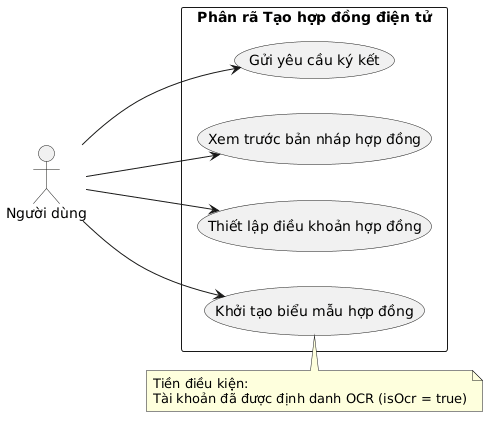

The diagram above was rendered by PlantUML. Its source (embedded in the PNG):
@startuml
left to right direction
skinparam packageStyle rectangle

actor "Người dùng" as User

rectangle "Phân rã Tạo hợp đồng điện tử" {
    usecase "Khởi tạo biểu mẫu hợp đồng" as UC_Init
    usecase "Thiết lập điều khoản hợp đồng" as UC_SetTerms
    usecase "Xem trước bản nháp hợp đồng" as UC_Preview
    usecase "Gửi yêu cầu ký kết" as UC_Send
}

User --> UC_Init
User --> UC_SetTerms
User --> UC_Preview
User --> UC_Send

note top of UC_Init
  Tiền điều kiện:
  Tài khoản đã được định danh OCR (isOcr = true)
end note
@enduml